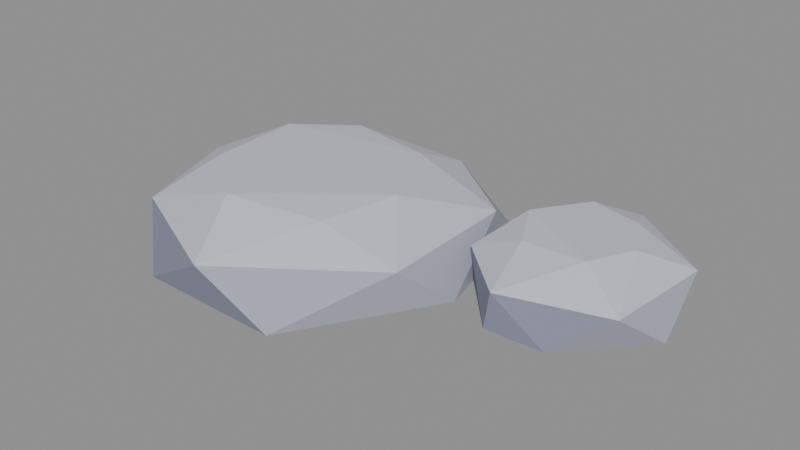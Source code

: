 # Source: stone_smallFlatC.blend  (saved by Blender 5.2.45; exported with 4.5.12 LTS)
import bpy
from mathutils import Matrix  # noqa: F401  (used for matrix-valued properties, if any)

bpy.ops.wm.read_factory_settings(use_empty=True)
scene = bpy.context.scene
scene.name = 'Scene'

# ---- collections
col_col_lowpoly = bpy.data.collections.new('COL_LowPoly'); scene.collection.children.link(col_col_lowpoly)

# ---- images (referenced by path relative to the original .blend; pixels are not part of the script)
import os
ASSET_DIR = os.environ.get("B2B_ASSET_DIR", "")  # directory of the original .blend (textures are referenced by path, not embedded)
HERE = os.path.dirname(os.path.abspath(__file__))  # packed textures are extracted next to this script under _unpacked/

def load_image(name, relpath, width, height, colorspace="sRGB"):
    """Load a texture the original file referenced (path relative to the .blend, or extracted next to this script)."""
    p = next((c for c in (os.path.join(HERE, relpath), os.path.join(ASSET_DIR, relpath)) if relpath and os.path.exists(c)), "")
    if p:
        img = bpy.data.images.load(p, check_existing=True)
        img.name = name
    else:  # same state as the original file: an image datablock whose file is absent (Cycles renders it pink)
        img = bpy.data.images.new(name, width, height)
        img.source = "FILE"
        img.filepath = "//" + (relpath or name)
    img.colorspace_settings.name = colorspace
    return img
img_stone_smallflatc_basecolor = load_image('stone_smallFlatC_BaseColor', '_unpacked/stone_smallFlatC_BaseColor.8cf2768a.png', 112, 16, 'sRGB')
img_stone_smallflatc_maskmap = load_image('stone_smallFlatC_MaskMap', '_unpacked/stone_smallFlatC_MaskMap.37e9bd9d.png', 112, 16, 'Non-Color')

# ---- materials (node trees are filled in below, after node groups)
mat_m_stone_smallflatc = bpy.data.materials.new('M_stone_smallFlatC')

# ---- material node trees
mat_m_stone_smallflatc.use_nodes = True; mat_m_stone_smallflatc.node_tree.nodes.clear()
_N = mat_m_stone_smallflatc.node_tree.nodes; _L = mat_m_stone_smallflatc.node_tree.links
n0 = _N.new('ShaderNodeBsdfPrincipled'); n0.name = 'Principled BSDF'; n0.location = (-200, 100)
n0.inputs[10].default_value = 0.005
n1 = _N.new('ShaderNodeOutputMaterial'); n1.name = 'Material Output'; n1.location = (200, 100)
n2 = _N.new('ShaderNodeTexImage'); n2.name = 'Image Texture'; n2.location = (0, 0)
n2.image = img_stone_smallflatc_basecolor
n2.interpolation = 'Closest'
n3 = _N.new('ShaderNodeTexImage'); n3.name = 'Image Texture.001'; n3.location = (0, 0)
n3.image = img_stone_smallflatc_maskmap
n3.interpolation = 'Closest'
n4 = _N.new('ShaderNodeSeparateColor'); n4.name = 'Separate Color'; n4.location = (0, 0)
n5 = _N.new('ShaderNodeMath'); n5.name = 'Math'; n5.location = (0, 0)
n5.operation = 'SUBTRACT'
n5.inputs[0].default_value = 1.0
_L.new(n0.outputs[0], n1.inputs[0])
_L.new(n2.outputs[0], n0.inputs[0])
_L.new(n3.outputs[0], n4.inputs[0])
_L.new(n4.outputs[0], n0.inputs[1])
_L.new(n3.outputs[1], n5.inputs[1])
_L.new(n5.outputs[0], n0.inputs[2])
n1.is_active_output = True

# ---- meshes
me_stone_smallflatc = bpy.data.meshes.new('stone_smallFlatC')
me_stone_smallflatc.from_pydata([(0.08282, -0.01834, 0.0), (0.0556, 0.09806, 0.0), (-0.07835, 0.1447, 0.0), (-0.1812, 0.06543, 0.0), (-0.1868, -0.05379, 0.0), (-0.1081, -0.1312, 0.0), (0.01283, -0.1341, 0.0), (0.05936, 0.06323, 0.033), (-0.01695, 0.1201, 0.033), (-0.154, 0.08544, 0.033), (-0.1925, 0.01082, 0.033), (-0.1581, -0.08761, 0.033), (-0.05042, -0.1385, 0.033), (0.06257, -0.05735, 0.033), (-0.01801, 0.06633, 0.05806), (-0.09412, 0.08351, 0.05585), (-0.1364, 0.04121, 0.0596), (-0.1334, -0.03884, 0.05879), (-0.07461, -0.08395, 0.0598), (-0.0005458, -0.06378, 0.05452), (0.0207, -0.006434, 0.05992), (0.2226, 0.02818, 0.0), (0.1661, 0.1346, 0.0), (0.08022, 0.1178, 0.0), (0.06059, 0.03053, 0.0), (0.1188, -0.03397, 0.0), (0.1671, -0.03263, 0.0), (0.2137, 0.08561, 0.0275), (0.1436, 0.1369, 0.0275), (0.07554, 0.08394, 0.0275), (0.07155, 0.01496, 0.0275), (0.1212, -0.03074, 0.0275), (0.2049, -0.00681, 0.0275), (0.1621, 0.09012, 0.04608), (0.1222, 0.09678, 0.04766), (0.09507, 0.05296, 0.04907), (0.1146, 0.01448, 0.04604), (0.1679, 0.01167, 0.04968), (0.1836, 0.05011, 0.04759)], [], [(16, 9, 10), (9, 3, 10), (3, 4, 10), (4, 11, 10), (11, 17, 10), (17, 16, 10), (17, 18, 16), (18, 20, 16), (20, 14, 16), (14, 15, 16), (15, 9, 16), (15, 2, 9), (2, 3, 9), (2, 1, 0), (2, 0, 6), (2, 6, 5), (2, 5, 4), (2, 4, 3), (5, 11, 4), (5, 12, 11), (12, 18, 11), (18, 17, 11), (12, 19, 18), (19, 20, 18), (7, 14, 20), (19, 13, 20), (13, 7, 20), (8, 15, 14), (7, 8, 14), (8, 2, 15), (8, 1, 2), (6, 12, 5), (6, 13, 12), (13, 19, 12), (13, 0, 7), (0, 1, 7), (1, 8, 7), (6, 0, 13), (25, 30, 24), (30, 29, 24), (29, 23, 24), (23, 22, 21), (23, 21, 26), (23, 26, 25), (23, 25, 24), (26, 31, 25), (31, 30, 25), (36, 35, 30), (35, 29, 30), (31, 36, 30), (35, 34, 29), (34, 28, 29), (28, 23, 29), (28, 22, 23), (21, 32, 26), (32, 31, 26), (32, 37, 31), (37, 36, 31), (37, 35, 36), (37, 34, 35), (33, 28, 34), (37, 38, 34), (38, 33, 34), (33, 27, 28), (27, 22, 28), (27, 21, 22), (27, 32, 21), (27, 38, 32), (38, 37, 32), (38, 27, 33)])
_uv = me_stone_smallflatc.uv_layers.new(name='UVMap')
_uv.uv.foreach_set('vector', [0.9286, 0.5, 0.9286, 0.5, 0.9286, 0.5, 0.6429, 0.5, 0.6429, 0.5, 0.6429, 0.5, 0.7857, 0.5, 0.7857, 0.5, 0.7857, 0.5, 0.7857, 0.5, 0.7857, 0.5, 0.7857, 0.5, 0.9286, 0.5, 0.9286, 0.5, 0.9286, 0.5, 0.9286, 0.5, 0.9286, 0.5, 0.9286, 0.5, 0.9286, 0.5, 0.9286, 0.5, 0.9286, 0.5, 0.9286, 0.5, 0.9286, 0.5, 0.9286, 0.5, 0.9286, 0.5, 0.9286, 0.5, 0.9286, 0.5, 0.9286, 0.5, 0.9286, 0.5, 0.9286, 0.5, 0.9286, 0.5, 0.9286, 0.5, 0.9286, 0.5, 0.6429, 0.5, 0.6429, 0.5, 0.6429, 0.5, 0.6429, 0.5, 0.6429, 0.5, 0.6429, 0.5, 0.6429, 0.5, 0.6429, 0.5, 0.6429, 0.5, 0.6429, 0.5, 0.6429, 0.5, 0.6429, 0.5, 0.6429, 0.5, 0.6429, 0.5, 0.6429, 0.5, 0.6429, 0.5, 0.6429, 0.5, 0.6429, 0.5, 0.6429, 0.5, 0.6429, 0.5, 0.6429, 0.5, 0.7857, 0.5, 0.7857, 0.5, 0.7857, 0.5, 0.7857, 0.5, 0.7857, 0.5, 0.7857, 0.5, 0.9286, 0.5, 0.9286, 0.5, 0.9286, 0.5, 0.9286, 0.5, 0.9286, 0.5, 0.9286, 0.5, 0.9286, 0.5, 0.9286, 0.5, 0.9286, 0.5, 0.9286, 0.5, 0.9286, 0.5, 0.9286, 0.5, 0.9286, 0.5, 0.9286, 0.5, 0.9286, 0.5, 0.9286, 0.5, 0.9286, 0.5, 0.9286, 0.5, 0.9286, 0.5, 0.9286, 0.5, 0.9286, 0.5, 0.9286, 0.5, 0.9286, 0.5, 0.9286, 0.5, 0.9286, 0.5, 0.9286, 0.5, 0.9286, 0.5, 0.6429, 0.5, 0.6429, 0.5, 0.6429, 0.5, 0.6429, 0.5, 0.6429, 0.5, 0.6429, 0.5, 0.7857, 0.5, 0.7857, 0.5, 0.7857, 0.5, 0.6429, 0.5, 0.6429, 0.5, 0.6429, 0.5, 0.9286, 0.5, 0.9286, 0.5, 0.9286, 0.5, 0.6429, 0.5, 0.6429, 0.5, 0.6429, 0.5, 0.6429, 0.5, 0.6429, 0.5, 0.6429, 0.5, 0.6429, 0.5, 0.6429, 0.5, 0.6429, 0.5, 0.6429, 0.5, 0.6429, 0.5, 0.6429, 0.5, 0.7857, 0.5, 0.7857, 0.5, 0.7857, 0.5, 0.7857, 0.5, 0.7857, 0.5, 0.7857, 0.5, 0.7857, 0.5, 0.7857, 0.5, 0.7857, 0.5, 0.6429, 0.5, 0.6429, 0.5, 0.6429, 0.5, 0.6429, 0.5, 0.6429, 0.5, 0.6429, 0.5, 0.6429, 0.5, 0.6429, 0.5, 0.6429, 0.5, 0.6429, 0.5, 0.6429, 0.5, 0.6429, 0.5, 0.7857, 0.5, 0.7857, 0.5, 0.7857, 0.5, 0.7857, 0.5, 0.7857, 0.5, 0.7857, 0.5, 0.9286, 0.5, 0.9286, 0.5, 0.9286, 0.5, 0.7857, 0.5, 0.7857, 0.5, 0.7857, 0.5, 0.9286, 0.5, 0.9286, 0.5, 0.9286, 0.5, 0.9286, 0.5, 0.9286, 0.5, 0.9286, 0.5, 0.6429, 0.5, 0.6429, 0.5, 0.6429, 0.5, 0.6429, 0.5, 0.6429, 0.5, 0.6429, 0.5, 0.6429, 0.5, 0.6429, 0.5, 0.6429, 0.5, 0.6429, 0.5, 0.6429, 0.5, 0.6429, 0.5, 0.7857, 0.5, 0.7857, 0.5, 0.7857, 0.5, 0.9286, 0.5, 0.9286, 0.5, 0.9286, 0.5, 0.9286, 0.5, 0.9286, 0.5, 0.9286, 0.5, 0.9286, 0.5, 0.9286, 0.5, 0.9286, 0.5, 0.9286, 0.5, 0.9286, 0.5, 0.9286, 0.5, 0.9286, 0.5, 0.9286, 0.5, 0.9286, 0.5, 0.9286, 0.5, 0.9286, 0.5, 0.9286, 0.5, 0.9286, 0.5, 0.9286, 0.5, 0.9286, 0.5, 0.9286, 0.5, 0.9286, 0.5, 0.9286, 0.5, 0.6429, 0.5, 0.6429, 0.5, 0.6429, 0.5, 0.6429, 0.5, 0.6429, 0.5, 0.6429, 0.5, 0.6429, 0.5, 0.6429, 0.5, 0.6429, 0.5, 0.9286, 0.5, 0.9286, 0.5, 0.9286, 0.5, 0.9286, 0.5, 0.9286, 0.5, 0.9286, 0.5, 0.9286, 0.5, 0.9286, 0.5, 0.9286, 0.5])
me_stone_smallflatc.materials.append(mat_m_stone_smallflatc)
me_stone_smallflatc.update()

# ---- objects
ob_stone_smallflatc = bpy.data.objects.new('stone_smallFlatC', me_stone_smallflatc)

# ---- transforms, parenting, visibility, modifiers, constraints
ob_stone_smallflatc.location = (0.0, 0.0, 0.0)

# ---- collection membership
col_col_lowpoly.objects.link(ob_stone_smallflatc)

# ---- scene / render settings (as saved in the file)
scene.frame_start = 1; scene.frame_end = 250; scene.frame_set(1)
scene.render.engine = 'BLENDER_EEVEE_NEXT'
scene.render.bake_bias = 0.0
scene.render.bake_samples = 0
scene.render.compositor_device = 'GPU'
scene.eevee.use_volume_custom_range = False
scene.eevee.fast_gi_thickness_near = 0.1
scene.eevee.fast_gi_thickness_far = 0.0
scene.eevee.ray_tracing_options.screen_trace_thickness = 0.1
bpy.context.view_layer.update()

# ---- added for rendering (the .blend has no active camera and no usable light): camera, sun + grey world if the file has none
cam_auto = bpy.data.cameras.new('AutoCamera')
cam_auto.lens = 50.0
cam_auto.sensor_width = 36.0
cam_auto.clip_end = 1000.0
ob_auto_camera = bpy.data.objects.new('AutoCamera', cam_auto)
scene.collection.objects.link(ob_auto_camera)
ob_auto_camera.location = (0.483229, -0.55872, 0.404507)
ob_auto_camera.rotation_euler = (1.09748, -7.21219e-08, 0.694738)
scene.camera = ob_auto_camera
light_auto_sun = bpy.data.lights.new('AutoSun', 'SUN')
light_auto_sun.energy = 3.0
light_auto_sun.angle = 0.0523599
ob_auto_sun = bpy.data.objects.new('AutoSun', light_auto_sun)
scene.collection.objects.link(ob_auto_sun)
ob_auto_sun.rotation_euler = (0.872665, 0.174533, 0.523599)
if scene.world is None:
    world_auto = bpy.data.worlds.new('AutoWorld')
    world_auto.color = (0.3, 0.3, 0.3)
    scene.world = world_auto
bpy.context.view_layer.update()
